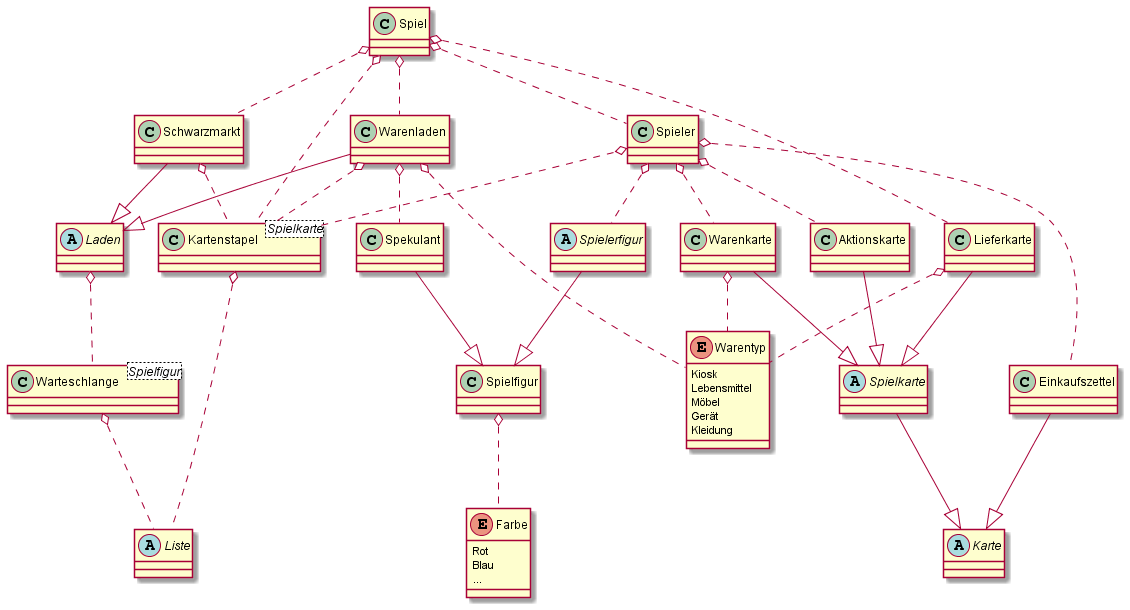

The diagram above was rendered by PlantUML. Its source (embedded in the PNG):
@startuml
' Einstellungen:
' skinparam dpi 300
' skinparam handwritten true
' skinparam monochrome true
' skinparam linetype polyline
' skinparam linetype ortho
' hide <<myStyle>> stereotype
' skinparam ClassBorderColor<<myStyle>> Black

' Klassen
class Spiel
class Spieler
class Spekulant
abstract class Spielerfigur
class Spielfigur
abstract class Liste
class Kartenstapel<Spielkarte>
class Warteschlange<Spielfigur>
abstract class Karte
abstract class Spielkarte
class Einkaufszettel
class Warenkarte
class Lieferkarte
class Aktionskarte
abstract class Laden
class Warenladen
class Schwarzmarkt

enum Warentyp
enum Farbe

enum Warentyp {
    Kiosk
    Lebensmittel
    Möbel
    Gerät
    Kleidung
}
enum Farbe {
    Rot
    Blau
    ...
}

' Klassen-Beziehungen
Spiel o.. Spieler
Spieler o.. Spielerfigur

Spekulant --|> Spielfigur
Spielerfigur --|> Spielfigur

Kartenstapel o.. Liste
Warteschlange o.. Liste

Einkaufszettel --|> Karte
Spielkarte --|> Karte
Warenkarte --|> Spielkarte
Lieferkarte --|> Spielkarte
Aktionskarte --|> Spielkarte

Schwarzmarkt --|> Laden
Warenladen --|> Laden
Warenladen o.. Spekulant

Warenkarte o.. Warentyp
Lieferkarte o.. Warentyp

Spieler o.. Einkaufszettel
Spieler o.. Aktionskarte
Spieler o.. Warenkarte

Spiel o.. Lieferkarte
Spiel o.. Warenladen
Spiel o.. Schwarzmarkt

Warenladen o.. Warentyp

Laden o.. Warteschlange

Spielfigur o.. Farbe

Spiel o.. Kartenstapel
Spieler o.. Kartenstapel
Warenladen o.. Kartenstapel
Schwarzmarkt o.. Kartenstapel

' Spielerfigur --> Spieler
' Spekulant --> Schwarzmarkt
@enduml